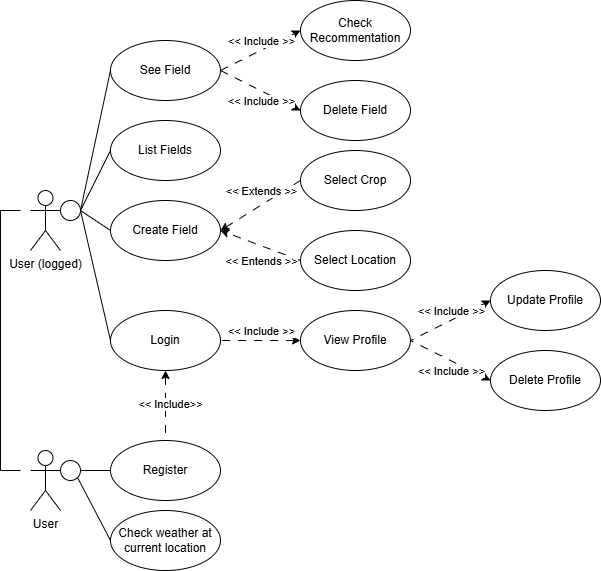

The diagram above was exported from draw.io. Its source (the exported page's mxGraphModel, read from the mxfile embedded in the PNG):
<mxGraphModel dx="1665" dy="777" grid="1" gridSize="10" guides="1" tooltips="1" connect="1" arrows="1" fold="1" page="1" pageScale="1" pageWidth="827" pageHeight="1169" math="0" shadow="0">
  <root>
    <mxCell id="0" />
    <mxCell id="1" parent="0" />
    <mxCell id="SLYn_rocR-2w828R17rU-2" value="User (logged)" style="shape=umlActor;verticalLabelPosition=bottom;verticalAlign=top;html=1;outlineConnect=0;" parent="1" vertex="1">
      <mxGeometry x="50" y="400" width="30" height="60" as="geometry" />
    </mxCell>
    <mxCell id="SLYn_rocR-2w828R17rU-3" value="User" style="shape=umlActor;verticalLabelPosition=bottom;verticalAlign=top;html=1;outlineConnect=0;" parent="1" vertex="1">
      <mxGeometry x="50" y="660" width="30" height="60" as="geometry" />
    </mxCell>
    <mxCell id="SLYn_rocR-2w828R17rU-4" value="Register" style="ellipse;whiteSpace=wrap;html=1;" parent="1" vertex="1">
      <mxGeometry x="130" y="650" width="110" height="60" as="geometry" />
    </mxCell>
    <mxCell id="SLYn_rocR-2w828R17rU-6" value="" style="edgeStyle=orthogonalEdgeStyle;rounded=0;orthogonalLoop=1;jettySize=auto;html=1;dashed=1;dashPattern=8 8;endArrow=none;startFill=1;startArrow=classic;" parent="1" source="SLYn_rocR-2w828R17rU-5" target="SLYn_rocR-2w828R17rU-4" edge="1">
      <mxGeometry relative="1" as="geometry" />
    </mxCell>
    <mxCell id="SLYn_rocR-2w828R17rU-16" value="&amp;lt;&amp;lt; Include&amp;gt;&amp;gt;" style="edgeLabel;html=1;align=center;verticalAlign=middle;resizable=0;points=[];" parent="SLYn_rocR-2w828R17rU-6" vertex="1" connectable="0">
      <mxGeometry x="0.165" y="-2" relative="1" as="geometry">
        <mxPoint x="6" y="-8" as="offset" />
      </mxGeometry>
    </mxCell>
    <mxCell id="SLYn_rocR-2w828R17rU-5" value="Login" style="ellipse;whiteSpace=wrap;html=1;" parent="1" vertex="1">
      <mxGeometry x="130" y="520" width="110" height="60" as="geometry" />
    </mxCell>
    <mxCell id="SLYn_rocR-2w828R17rU-9" value="Check weather at current location" style="ellipse;whiteSpace=wrap;html=1;" parent="1" vertex="1">
      <mxGeometry x="130" y="720" width="110" height="60" as="geometry" />
    </mxCell>
    <mxCell id="SLYn_rocR-2w828R17rU-13" style="edgeStyle=orthogonalEdgeStyle;rounded=0;orthogonalLoop=1;jettySize=auto;html=1;endArrow=none;startFill=0;" parent="1" edge="1">
      <mxGeometry relative="1" as="geometry">
        <mxPoint x="40" y="420" as="sourcePoint" />
        <mxPoint x="40" y="680" as="targetPoint" />
        <Array as="points">
          <mxPoint x="20" y="420" />
          <mxPoint x="20" y="680" />
          <mxPoint x="40" y="680" />
        </Array>
      </mxGeometry>
    </mxCell>
    <mxCell id="SLYn_rocR-2w828R17rU-34" style="edgeStyle=none;shape=connector;rounded=0;orthogonalLoop=1;jettySize=auto;html=1;exitX=1;exitY=0.5;exitDx=0;exitDy=0;entryX=0;entryY=0.5;entryDx=0;entryDy=0;strokeColor=default;align=center;verticalAlign=middle;fontFamily=Helvetica;fontSize=11;fontColor=default;labelBackgroundColor=default;startFill=0;endArrow=none;" parent="1" source="SLYn_rocR-2w828R17rU-11" target="SLYn_rocR-2w828R17rU-5" edge="1">
      <mxGeometry relative="1" as="geometry" />
    </mxCell>
    <mxCell id="SLYn_rocR-2w828R17rU-56" style="edgeStyle=none;shape=connector;rounded=0;orthogonalLoop=1;jettySize=auto;html=1;exitX=1;exitY=0.5;exitDx=0;exitDy=0;entryX=0;entryY=0.5;entryDx=0;entryDy=0;strokeColor=default;align=center;verticalAlign=middle;fontFamily=Helvetica;fontSize=11;fontColor=default;labelBackgroundColor=default;startFill=0;endArrow=none;" parent="1" source="SLYn_rocR-2w828R17rU-11" target="SLYn_rocR-2w828R17rU-17" edge="1">
      <mxGeometry relative="1" as="geometry" />
    </mxCell>
    <mxCell id="SLYn_rocR-2w828R17rU-57" style="edgeStyle=none;shape=connector;rounded=0;orthogonalLoop=1;jettySize=auto;html=1;exitX=1;exitY=0.5;exitDx=0;exitDy=0;entryX=0;entryY=0.5;entryDx=0;entryDy=0;strokeColor=default;align=center;verticalAlign=middle;fontFamily=Helvetica;fontSize=11;fontColor=default;labelBackgroundColor=default;startFill=0;endArrow=none;" parent="1" source="SLYn_rocR-2w828R17rU-11" target="SLYn_rocR-2w828R17rU-19" edge="1">
      <mxGeometry relative="1" as="geometry" />
    </mxCell>
    <mxCell id="SLYn_rocR-2w828R17rU-58" style="edgeStyle=none;shape=connector;rounded=0;orthogonalLoop=1;jettySize=auto;html=1;exitX=1;exitY=0.5;exitDx=0;exitDy=0;entryX=0;entryY=0.5;entryDx=0;entryDy=0;strokeColor=default;align=center;verticalAlign=middle;fontFamily=Helvetica;fontSize=11;fontColor=default;labelBackgroundColor=default;startFill=0;endArrow=none;" parent="1" source="SLYn_rocR-2w828R17rU-11" target="SLYn_rocR-2w828R17rU-24" edge="1">
      <mxGeometry relative="1" as="geometry" />
    </mxCell>
    <mxCell id="SLYn_rocR-2w828R17rU-11" value="" style="ellipse;whiteSpace=wrap;html=1;aspect=fixed;" parent="1" vertex="1">
      <mxGeometry x="80" y="410" width="20" height="20" as="geometry" />
    </mxCell>
    <mxCell id="SLYn_rocR-2w828R17rU-14" style="edgeStyle=orthogonalEdgeStyle;rounded=0;orthogonalLoop=1;jettySize=auto;html=1;exitX=1;exitY=0.5;exitDx=0;exitDy=0;entryX=0;entryY=0.5;entryDx=0;entryDy=0;endArrow=none;startFill=0;" parent="1" source="SLYn_rocR-2w828R17rU-12" target="SLYn_rocR-2w828R17rU-4" edge="1">
      <mxGeometry relative="1" as="geometry" />
    </mxCell>
    <mxCell id="SLYn_rocR-2w828R17rU-15" style="rounded=0;orthogonalLoop=1;jettySize=auto;html=1;exitX=1;exitY=1;exitDx=0;exitDy=0;entryX=0;entryY=0.5;entryDx=0;entryDy=0;endArrow=none;startFill=0;" parent="1" source="SLYn_rocR-2w828R17rU-12" target="SLYn_rocR-2w828R17rU-9" edge="1">
      <mxGeometry relative="1" as="geometry" />
    </mxCell>
    <mxCell id="SLYn_rocR-2w828R17rU-12" value="" style="ellipse;whiteSpace=wrap;html=1;aspect=fixed;" parent="1" vertex="1">
      <mxGeometry x="80" y="670" width="20" height="20" as="geometry" />
    </mxCell>
    <mxCell id="SLYn_rocR-2w828R17rU-17" value="Create Field" style="ellipse;whiteSpace=wrap;html=1;" parent="1" vertex="1">
      <mxGeometry x="130" y="410" width="110" height="60" as="geometry" />
    </mxCell>
    <mxCell id="SLYn_rocR-2w828R17rU-19" value="List Fields" style="ellipse;whiteSpace=wrap;html=1;" parent="1" vertex="1">
      <mxGeometry x="130" y="330" width="110" height="60" as="geometry" />
    </mxCell>
    <mxCell id="SLYn_rocR-2w828R17rU-47" style="edgeStyle=none;shape=connector;rounded=0;orthogonalLoop=1;jettySize=auto;html=1;exitX=1;exitY=0.5;exitDx=0;exitDy=0;entryX=0;entryY=0.5;entryDx=0;entryDy=0;strokeColor=default;align=center;verticalAlign=middle;fontFamily=Helvetica;fontSize=11;fontColor=default;labelBackgroundColor=default;startFill=0;endArrow=classic;endFill=1;dashed=1;dashPattern=8 8;" parent="1" source="SLYn_rocR-2w828R17rU-24" target="SLYn_rocR-2w828R17rU-26" edge="1">
      <mxGeometry relative="1" as="geometry" />
    </mxCell>
    <mxCell id="SLYn_rocR-2w828R17rU-48" style="edgeStyle=none;shape=connector;rounded=0;orthogonalLoop=1;jettySize=auto;html=1;exitX=1;exitY=0.5;exitDx=0;exitDy=0;entryX=0;entryY=0.5;entryDx=0;entryDy=0;strokeColor=default;align=center;verticalAlign=middle;fontFamily=Helvetica;fontSize=11;fontColor=default;labelBackgroundColor=default;startFill=0;endArrow=classic;endFill=1;dashed=1;dashPattern=8 8;" parent="1" source="SLYn_rocR-2w828R17rU-24" target="SLYn_rocR-2w828R17rU-28" edge="1">
      <mxGeometry relative="1" as="geometry" />
    </mxCell>
    <mxCell id="SLYn_rocR-2w828R17rU-24" value="See Field" style="ellipse;whiteSpace=wrap;html=1;" parent="1" vertex="1">
      <mxGeometry x="130" y="250" width="110" height="60" as="geometry" />
    </mxCell>
    <mxCell id="SLYn_rocR-2w828R17rU-26" value="Check Recommentation" style="ellipse;whiteSpace=wrap;html=1;" parent="1" vertex="1">
      <mxGeometry x="320" y="210" width="110" height="60" as="geometry" />
    </mxCell>
    <mxCell id="SLYn_rocR-2w828R17rU-28" value="Delete Field" style="ellipse;whiteSpace=wrap;html=1;" parent="1" vertex="1">
      <mxGeometry x="320" y="290" width="110" height="60" as="geometry" />
    </mxCell>
    <mxCell id="SLYn_rocR-2w828R17rU-33" value="&amp;lt;&amp;lt; Include &amp;gt;&amp;gt;" style="edgeLabel;html=1;align=center;verticalAlign=middle;resizable=0;points=[];" parent="1" vertex="1" connectable="0">
      <mxGeometry x="280" y="310" as="geometry" />
    </mxCell>
    <mxCell id="SLYn_rocR-2w828R17rU-36" value="" style="edgeStyle=none;shape=connector;rounded=0;orthogonalLoop=1;jettySize=auto;html=1;strokeColor=default;align=center;verticalAlign=middle;fontFamily=Helvetica;fontSize=11;fontColor=default;labelBackgroundColor=default;startFill=1;endArrow=none;endFill=1;startArrow=classic;dashed=1;dashPattern=8 8;" parent="1" source="SLYn_rocR-2w828R17rU-35" target="SLYn_rocR-2w828R17rU-5" edge="1">
      <mxGeometry relative="1" as="geometry" />
    </mxCell>
    <mxCell id="SLYn_rocR-2w828R17rU-35" value="View Profile" style="ellipse;whiteSpace=wrap;html=1;" parent="1" vertex="1">
      <mxGeometry x="320" y="520" width="110" height="60" as="geometry" />
    </mxCell>
    <mxCell id="SLYn_rocR-2w828R17rU-37" value="&amp;lt;&amp;lt; Include &amp;gt;&amp;gt;" style="edgeLabel;html=1;align=center;verticalAlign=middle;resizable=0;points=[];" parent="1" vertex="1" connectable="0">
      <mxGeometry x="280" y="540" as="geometry" />
    </mxCell>
    <mxCell id="SLYn_rocR-2w828R17rU-42" style="edgeStyle=none;shape=connector;rounded=0;orthogonalLoop=1;jettySize=auto;html=1;exitX=0;exitY=0.5;exitDx=0;exitDy=0;entryX=1;entryY=0.5;entryDx=0;entryDy=0;strokeColor=default;align=center;verticalAlign=middle;fontFamily=Helvetica;fontSize=11;fontColor=default;labelBackgroundColor=default;startFill=1;endArrow=none;endFill=1;dashed=1;dashPattern=8 8;startArrow=classic;" parent="1" source="SLYn_rocR-2w828R17rU-39" target="SLYn_rocR-2w828R17rU-35" edge="1">
      <mxGeometry relative="1" as="geometry" />
    </mxCell>
    <mxCell id="SLYn_rocR-2w828R17rU-39" value="Update Profile" style="ellipse;whiteSpace=wrap;html=1;" parent="1" vertex="1">
      <mxGeometry x="510" y="480" width="110" height="60" as="geometry" />
    </mxCell>
    <mxCell id="SLYn_rocR-2w828R17rU-43" style="edgeStyle=none;shape=connector;rounded=0;orthogonalLoop=1;jettySize=auto;html=1;exitX=0;exitY=0.5;exitDx=0;exitDy=0;entryX=1;entryY=0.5;entryDx=0;entryDy=0;strokeColor=default;align=center;verticalAlign=middle;fontFamily=Helvetica;fontSize=11;fontColor=default;labelBackgroundColor=default;startFill=1;endArrow=none;endFill=1;dashed=1;dashPattern=8 8;startArrow=classic;" parent="1" source="SLYn_rocR-2w828R17rU-40" target="SLYn_rocR-2w828R17rU-35" edge="1">
      <mxGeometry relative="1" as="geometry" />
    </mxCell>
    <mxCell id="SLYn_rocR-2w828R17rU-40" value="Delete Profile" style="ellipse;whiteSpace=wrap;html=1;" parent="1" vertex="1">
      <mxGeometry x="510" y="560" width="110" height="60" as="geometry" />
    </mxCell>
    <mxCell id="SLYn_rocR-2w828R17rU-44" value="&amp;lt;&amp;lt; Include &amp;gt;&amp;gt;" style="edgeLabel;html=1;align=center;verticalAlign=middle;resizable=0;points=[];" parent="1" vertex="1" connectable="0">
      <mxGeometry x="280" y="250" as="geometry" />
    </mxCell>
    <mxCell id="SLYn_rocR-2w828R17rU-45" value="&amp;lt;&amp;lt; Include &amp;gt;&amp;gt;" style="edgeLabel;html=1;align=center;verticalAlign=middle;resizable=0;points=[];" parent="1" vertex="1" connectable="0">
      <mxGeometry x="470" y="520" as="geometry" />
    </mxCell>
    <mxCell id="SLYn_rocR-2w828R17rU-46" value="&amp;lt;&amp;lt; Include &amp;gt;&amp;gt;" style="edgeLabel;html=1;align=center;verticalAlign=middle;resizable=0;points=[];" parent="1" vertex="1" connectable="0">
      <mxGeometry x="470" y="580" as="geometry" />
    </mxCell>
    <mxCell id="SLYn_rocR-2w828R17rU-55" style="edgeStyle=none;shape=connector;rounded=0;orthogonalLoop=1;jettySize=auto;html=1;exitX=0;exitY=0.5;exitDx=0;exitDy=0;strokeColor=default;align=center;verticalAlign=middle;fontFamily=Helvetica;fontSize=11;fontColor=default;labelBackgroundColor=default;startFill=0;endArrow=classic;endFill=1;dashed=1;dashPattern=8 8;" parent="1" source="SLYn_rocR-2w828R17rU-52" edge="1">
      <mxGeometry relative="1" as="geometry">
        <mxPoint x="240" y="440.0000000000001" as="targetPoint" />
      </mxGeometry>
    </mxCell>
    <mxCell id="SLYn_rocR-2w828R17rU-52" value="Select Crop" style="ellipse;whiteSpace=wrap;html=1;" parent="1" vertex="1">
      <mxGeometry x="320" y="360" width="110" height="60" as="geometry" />
    </mxCell>
    <mxCell id="SLYn_rocR-2w828R17rU-54" style="edgeStyle=none;shape=connector;rounded=0;orthogonalLoop=1;jettySize=auto;html=1;exitX=0;exitY=0.5;exitDx=0;exitDy=0;entryX=1;entryY=0.5;entryDx=0;entryDy=0;strokeColor=default;align=center;verticalAlign=middle;fontFamily=Helvetica;fontSize=11;fontColor=default;labelBackgroundColor=default;startFill=0;endArrow=classic;endFill=1;dashed=1;dashPattern=8 8;" parent="1" source="SLYn_rocR-2w828R17rU-53" target="SLYn_rocR-2w828R17rU-17" edge="1">
      <mxGeometry relative="1" as="geometry" />
    </mxCell>
    <mxCell id="SLYn_rocR-2w828R17rU-53" value="Select Location" style="ellipse;whiteSpace=wrap;html=1;" parent="1" vertex="1">
      <mxGeometry x="320" y="440" width="110" height="60" as="geometry" />
    </mxCell>
    <mxCell id="SLYn_rocR-2w828R17rU-59" value="&amp;lt;&amp;lt; Extends &amp;gt;&amp;gt;" style="edgeLabel;html=1;align=center;verticalAlign=middle;resizable=0;points=[];" parent="1" vertex="1" connectable="0">
      <mxGeometry x="280" y="400" as="geometry" />
    </mxCell>
    <mxCell id="SLYn_rocR-2w828R17rU-60" value="&amp;lt;&amp;lt; Entends &amp;gt;&amp;gt;" style="edgeLabel;html=1;align=center;verticalAlign=middle;resizable=0;points=[];" parent="1" vertex="1" connectable="0">
      <mxGeometry x="280" y="470" as="geometry" />
    </mxCell>
  </root>
</mxGraphModel>